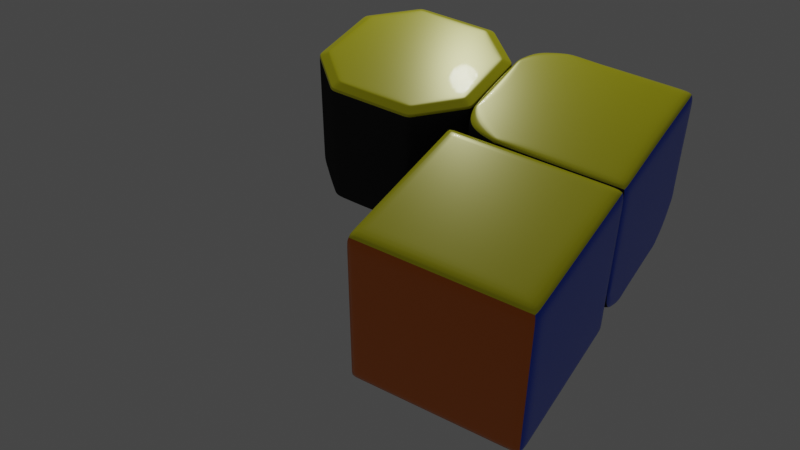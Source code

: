 # Source: 3x3.blend  (saved by Blender 2.90.8; exported with 4.5.12 LTS)
import bpy
from mathutils import Matrix  # noqa: F401  (used for matrix-valued properties, if any)

bpy.ops.wm.read_factory_settings(use_empty=True)
scene = bpy.context.scene
scene.name = 'Scene'

# ---- collections
col_collection = bpy.data.collections.new('Collection'); scene.collection.children.link(col_collection)

# ---- materials (node trees are filled in below, after node groups)
mat_black_primary = bpy.data.materials.new('Black Primary')
mat_black_primary.alpha_threshold = 0.0
mat_black_primary.line_color = (0.0, 0.0, 0.0, 1.0)
mat_yellow = bpy.data.materials.new('Yellow')
mat_yellow.alpha_threshold = 0.0
mat_yellow.line_color = (0.0, 0.0, 0.0, 1.0)
mat_blue = bpy.data.materials.new('Blue')
mat_blue.alpha_threshold = 0.0
mat_blue.line_color = (0.0, 0.0, 0.0, 1.0)
mat_orange = bpy.data.materials.new('Orange')
mat_orange.alpha_threshold = 0.0
mat_orange.line_color = (0.0, 0.0, 0.0, 1.0)

# ---- material node trees
mat_black_primary.use_nodes = True; mat_black_primary.node_tree.nodes.clear()
_N = mat_black_primary.node_tree.nodes; _L = mat_black_primary.node_tree.links
n0 = _N.new('ShaderNodeOutputMaterial'); n0.name = 'Material Output'; n0.location = (300, 300)
n1 = _N.new('ShaderNodeBsdfPrincipled'); n1.name = 'Principled BSDF'; n1.location = (10, 300)
n1.distribution = 'GGX'
n1.subsurface_method = 'BURLEY'
n1.inputs[0].default_value = (0.0331, 0.0331, 0.0331, 1.0)
n1.inputs[2].default_value = 0.8468
n1.inputs[3].default_value = 1.45
n1.inputs[13].default_value = 0.0
n1.inputs[27].default_value = (0.0, 0.0, 0.0, 1.0)
n1.inputs[28].default_value = 1.0
_L.new(n1.outputs[0], n0.inputs[0])
n0.is_active_output = True
mat_yellow.use_nodes = True; mat_yellow.node_tree.nodes.clear()
_N = mat_yellow.node_tree.nodes; _L = mat_yellow.node_tree.links
n0 = _N.new('ShaderNodeOutputMaterial'); n0.name = 'Material Output'; n0.location = (300, 300)
n1 = _N.new('ShaderNodeBsdfPrincipled'); n1.name = 'Principled BSDF'; n1.location = (10, 300)
n1.distribution = 'GGX'
n1.subsurface_method = 'BURLEY'
n1.inputs[0].default_value = (1.0, 0.9587, 0.0, 1.0)
n1.inputs[1].default_value = 0.04965
n1.inputs[2].default_value = 0.3078
n1.inputs[3].default_value = 1.45
n1.inputs[13].default_value = 0.5284
n1.inputs[19].default_value = 0.05142
n1.inputs[20].default_value = 0.03709
n1.inputs[27].default_value = (0.0, 0.0, 0.0, 1.0)
n1.inputs[28].default_value = 1.0
_L.new(n1.outputs[0], n0.inputs[0])
n0.is_active_output = True
mat_blue.use_nodes = True; mat_blue.node_tree.nodes.clear()
_N = mat_blue.node_tree.nodes; _L = mat_blue.node_tree.links
n0 = _N.new('ShaderNodeOutputMaterial'); n0.name = 'Material Output'; n0.location = (300, 300)
n1 = _N.new('ShaderNodeBsdfPrincipled'); n1.name = 'Principled BSDF.001'; n1.location = (-21, 262)
n1.distribution = 'GGX'
n1.subsurface_method = 'BURLEY'
n1.inputs[0].default_value = (0.004825, 0.07926, 0.8, 1.0)
n1.inputs[1].default_value = 0.04965
n1.inputs[2].default_value = 0.3078
n1.inputs[3].default_value = 1.45
n1.inputs[13].default_value = 0.5284
n1.inputs[19].default_value = 0.05142
n1.inputs[20].default_value = 0.03709
n1.inputs[27].default_value = (0.0, 0.0, 0.0, 1.0)
n1.inputs[28].default_value = 1.0
_L.new(n1.outputs[0], n0.inputs[0])
n0.is_active_output = True
mat_orange.use_nodes = True; mat_orange.node_tree.nodes.clear()
_N = mat_orange.node_tree.nodes; _L = mat_orange.node_tree.links
n0 = _N.new('ShaderNodeOutputMaterial'); n0.name = 'Material Output'; n0.location = (300, 300)
n1 = _N.new('ShaderNodeBsdfPrincipled'); n1.name = 'Principled BSDF.001'; n1.location = (-63, 298)
n1.distribution = 'GGX'
n1.subsurface_method = 'BURLEY'
n1.inputs[0].default_value = (0.8, 0.1822, 0.0, 1.0)
n1.inputs[1].default_value = 0.04965
n1.inputs[2].default_value = 0.3078
n1.inputs[3].default_value = 1.45
n1.inputs[13].default_value = 0.5284
n1.inputs[19].default_value = 0.05142
n1.inputs[20].default_value = 0.03709
n1.inputs[27].default_value = (0.0, 0.0, 0.0, 1.0)
n1.inputs[28].default_value = 1.0
_L.new(n1.outputs[0], n0.inputs[0])
n0.is_active_output = True

# ---- world
world_world = bpy.data.worlds.new('World'); scene.world = world_world
world_world.use_nodes = True; world_world.node_tree.nodes.clear()
_N = world_world.node_tree.nodes; _L = world_world.node_tree.links
n0 = _N.new('ShaderNodeOutputWorld'); n0.name = 'World Output'; n0.location = (300, 300)
n1 = _N.new('ShaderNodeBackground'); n1.name = 'Background'; n1.location = (10, 300)
n1.inputs[0].default_value = (0.05088, 0.05088, 0.05088, 1.0)
_L.new(n1.outputs[0], n0.inputs[0])
n0.is_active_output = True
world_world.color = (0.05088, 0.05088, 0.05088)
world_world.use_sun_shadow = False
world_world.sun_shadow_jitter_overblur = 0.0

# ---- cameras
cam_camera = bpy.data.cameras.new('Camera')

# ---- lights
light_point = bpy.data.lights.new('Point', 'POINT')
light_point.transmission_factor = 0.0
light_point.energy = 439.0
light_point.shadow_soft_size = 0.25
light_point.shadow_maximum_resolution = 0.006
light_point.use_absolute_resolution = True

# ---- meshes
me_cube_041 = bpy.data.meshes.new('Cube.041')
me_cube_041.from_pydata([(-1.0, 1.0, 1.0), (1.0, 1.0, 1.0), (-1.0, -0.7378, 1.0), (-0.7378, -1.0, 1.0), (0.7378, -1.0, 1.0), (1.0, -0.7378, 1.0), (-0.7378, 1.0, -1.0), (-1.0, 1.0, -0.7378), (-1.0, -0.7378, -0.7378), (1.0, 1.0, -0.7378), (0.7378, 1.0, -1.0), (1.0, -0.7378, -0.7378), (-0.7378, -0.4004, -1.0), (-0.7378, -1.0, -0.4004), (-1.0, -0.7378, -0.7378), (0.7378, -1.0, -0.4004), (0.7378, -0.4004, -1.0), (1.0, -0.7378, -0.7378)], [], [(8, 7, 6, 12, 14), (1, 9, 10, 6, 7, 0), (0, 2, 3, 4, 5, 1), (4, 15, 17, 11, 5), (1, 5, 11, 9), (17, 16, 10, 9, 11), (10, 16, 12, 6), (15, 4, 3, 13), (7, 8, 2, 0), (12, 13, 14), (15, 16, 17), (12, 16, 15, 13), (14, 13, 3, 2, 8)])
me_cube_041.polygons.foreach_set('use_smooth', [True] * 13)
me_cube_041.polygons.foreach_set('material_index', [0, 1, 2, 0, 0, 0, 0, 0, 0, 0, 0, 0, 0])
_k = {(0, 1): 0.6, (4, 5): 0.6, (9, 10): 0.6, (6, 7): 0.6, (2, 3): 0.6, (0, 7): 0.6, (0, 2): 0.6, (3, 4): 0.6, (1, 5): 0.6, (1, 9): 0.6, (6, 10): 0.6}
me_cube_041.attributes.new('crease_edge', 'FLOAT', 'EDGE').data.foreach_set('value', [_k.get((min(e.vertices), max(e.vertices)), 0.0) for e in me_cube_041.edges])
_uv = me_cube_041.uv_layers.new(name='UVMap')
_uv.uv.foreach_set('vector', [0.5922, 0.7828, 0.375, 0.7828, 0.375, 0.7172, 0.5501, 0.7172, 0.5922, 0.7828, 0.125, 0.5, 0.3422, 0.5, 0.375, 0.5328, 0.375, 0.7172, 0.3422, 0.75, 0.125, 0.75, 0.375, 0.0, 0.5922, 0.0, 0.625, 0.03278, 0.625, 0.2172, 0.5922, 0.25, 0.375, 0.25, 0.625, 0.25, 0.625, 0.4251, 0.5922, 0.4672, 0.5922, 0.4672, 0.5922, 0.25, 0.375, 0.25, 0.5922, 0.25, 0.5922, 0.4672, 0.375, 0.4672, 0.5922, 0.4672, 0.5501, 0.5328, 0.375, 0.5328, 0.375, 0.4672, 0.5922, 0.4672, 0.375, 0.5328, 0.5501, 0.5328, 0.5501, 0.7172, 0.375, 0.7172, 0.6999, 0.5328, 0.875, 0.5328, 0.875, 0.7172, 0.6999, 0.7172, 0.375, 0.7828, 0.5922, 0.7828, 0.5922, 1.0, 0.375, 1.0, 0.5501, 0.7172, 0.6, 0.7672, 0.5922, 0.7828, 0.625, 0.4578, 0.5501, 0.5328, 0.5922, 0.4672, 0.5501, 0.7172, 0.5501, 0.5328, 0.6999, 0.5328, 0.6999, 0.7172, 0.5922, 0.7828, 0.625, 0.8249, 0.625, 1.0, 0.5922, 1.0, 0.5922, 0.7828])
me_cube_041.materials.append(mat_black_primary)
me_cube_041.materials.append(mat_yellow)
me_cube_041.materials.append(mat_blue)
me_cube_041.use_remesh_fix_poles = True
me_cube_041.use_remesh_preserve_attributes = False
me_cube_041.use_mirror_vertex_groups = False
me_cube_041.update()
me_cube_043 = bpy.data.meshes.new('Cube.043')
me_cube_043.from_pydata([(-1.0, 1.0, 1.0), (-1.0, -1.0, 1.0), (1.0, 1.0, 1.0), (1.0, -1.0, 1.0), (-1.0, 1.0, -1.0), (-1.0, -1.0, -1.0), (1.0, 1.0, -1.0), (1.0, -1.0, -1.0)], [], [(2, 3, 7, 6), (6, 7, 5, 4), (7, 3, 1, 5), (2, 6, 4, 0), (0, 1, 3, 2), (4, 5, 1, 0)])
me_cube_043.polygons.foreach_set('use_smooth', [True] * 6)
me_cube_043.polygons.foreach_set('material_index', [0, 0, 0, 1, 2, 3])
_k = {(0, 2): 0.6, (0, 1): 0.6, (1, 3): 0.69804, (2, 3): 0.69804, (2, 6): 0.69804, (3, 7): 0.69804, (6, 7): 0.69804, (4, 6): 0.69804, (5, 7): 0.69804, (4, 5): 0.69804, (0, 4): 0.6, (1, 5): 0.69804}
me_cube_043.attributes.new('crease_edge', 'FLOAT', 'EDGE').data.foreach_set('value', [_k.get((min(e.vertices), max(e.vertices)), 0.0) for e in me_cube_043.edges])
_uv = me_cube_043.uv_layers.new(name='UVMap')
_uv.uv.foreach_set('vector', [0.375, 0.25, 0.625, 0.25, 0.625, 0.5, 0.375, 0.5, 0.375, 0.5, 0.625, 0.5, 0.625, 0.75, 0.375, 0.75, 0.625, 0.5, 0.875, 0.5, 0.875, 0.75, 0.625, 0.75, 0.125, 0.5, 0.375, 0.5, 0.375, 0.75, 0.125, 0.75, 0.375, 0.0, 0.625, 0.0, 0.625, 0.25, 0.375, 0.25, 0.375, 0.75, 0.625, 0.75, 0.625, 1.0, 0.375, 1.0])
me_cube_043.materials.append(mat_black_primary)
me_cube_043.materials.append(mat_yellow)
me_cube_043.materials.append(mat_blue)
me_cube_043.materials.append(mat_orange)
me_cube_043.use_remesh_fix_poles = True
me_cube_043.use_remesh_preserve_attributes = False
me_cube_043.use_mirror_vertex_groups = False
me_cube_043.update()
me_cube_057 = bpy.data.meshes.new('Cube.057')
me_cube_057.from_pydata([(-0.4586, 0.5114, 0.9146), (-0.9146, 0.5114, 0.4586), (0.9146, 0.5114, 0.4586), (0.4586, 0.5114, 0.9146), (-0.9146, 0.5114, -0.4586), (-0.4586, 0.5114, -0.9146), (0.4586, 0.5114, -0.9146), (0.9146, 0.5114, -0.4586), (-0.8921, 1.0, 0.4492), (-1.0, 0.9479, 0.4939), (-0.4492, 1.0, 0.8921), (-0.4939, 0.9479, 1.0), (0.4492, 1.0, 0.8921), (0.4939, 0.9479, 1.0), (0.8921, 1.0, 0.4492), (1.0, 0.9479, 0.4939), (-0.4492, 1.0, -0.8921), (-0.4939, 0.9479, -1.0), (-0.8921, 1.0, -0.4492), (-1.0, 0.9479, -0.4939), (0.8921, 1.0, -0.4492), (1.0, 0.9479, -0.4939), (0.4492, 1.0, -0.8921), (0.4939, 0.9479, -1.0), (-0.4939, -0.6, -1.0), (-1.0, -0.6, -0.4939), (1.0, -0.6, -0.4939), (0.4939, -0.6, -1.0), (-1.0, -0.6, 0.4939), (-0.4939, -0.6, 1.0), (0.4939, -0.6, 1.0), (1.0, -0.6, 0.4939), (-0.4732, -0.6, -0.95), (-0.95, -0.6, -0.4732), (0.95, -0.6, -0.4732), (0.4732, -0.6, -0.95), (-0.95, -0.6, 0.4732), (-0.4732, -0.6, 0.95), (0.4732, -0.6, 0.95), (0.95, -0.6, 0.4732)], [], [(31, 15, 13, 30), (4, 5, 6, 7, 2, 3, 0, 1), (25, 19, 17, 24), (29, 30, 13, 11), (21, 26, 27, 23), (17, 23, 27, 24), (19, 25, 28, 9), (26, 21, 15, 31), (8, 10, 12, 14, 20, 22, 16, 18), (18, 16, 17, 19), (22, 20, 21, 23), (10, 8, 9, 11), (14, 12, 13, 15), (8, 18, 19, 9), (11, 13, 12, 10), (15, 21, 20, 14), (23, 17, 16, 22), (9, 28, 29, 11), (32, 33, 25, 24), (34, 35, 27, 26), (36, 37, 29, 28), (38, 39, 31, 30), (33, 36, 28, 25), (37, 38, 30, 29), (39, 34, 26, 31), (35, 32, 24, 27), (5, 4, 33, 32), (7, 6, 35, 34), (1, 0, 37, 36), (3, 2, 39, 38), (4, 1, 36, 33), (0, 3, 38, 37), (2, 7, 34, 39), (6, 5, 32, 35)])
me_cube_057.polygons.foreach_set('use_smooth', [True] * 34)
me_cube_057.polygons.foreach_set('material_index', [0, 0, 0, 0, 0, 0, 0, 0, 1, 1, 1, 1, 1, 1, 1, 1, 1, 0, 0, 0, 0, 0, 0, 0, 0, 0, 0, 0, 0, 0, 0, 0, 0, 0])
_k = {(24, 25): 0.6, (26, 27): 0.6, (28, 29): 0.6, (30, 31): 0.6, (25, 28): 0.6, (29, 30): 0.6, (26, 31): 0.6, (24, 27): 0.6, (18, 19): 0.6, (16, 18): 0.6, (16, 17): 0.6, (17, 19): 0.6, (22, 23): 0.6, (20, 22): 0.6, (20, 21): 0.6, (21, 23): 0.6, (10, 11): 0.6, (8, 10): 0.6, (8, 9): 0.6, (9, 11): 0.6, (14, 15): 0.6, (12, 14): 0.6, (12, 13): 0.6, (13, 15): 0.6, (8, 18): 0.6, (9, 19): 0.6, (11, 13): 0.6, (10, 12): 0.6, (15, 21): 0.6, (14, 20): 0.6, (17, 23): 0.6, (16, 22): 0.6, (9, 28): 0.6, (11, 29): 0.6, (19, 25): 0.6, (13, 30): 0.6, (15, 31): 0.6, (21, 26): 0.6, (17, 24): 0.6, (23, 27): 0.6, (32, 33): 0.6, (34, 35): 0.6, (36, 37): 0.6, (38, 39): 0.6, (33, 36): 0.6, (37, 38): 0.6, (34, 39): 0.6, (32, 35): 0.6, (4, 5): 0.6, (6, 7): 0.6, (0, 1): 0.6, (2, 3): 0.6, (1, 4): 0.6, (0, 3): 0.6, (2, 7): 0.6, (5, 6): 0.6}
me_cube_057.attributes.new('crease_edge', 'FLOAT', 'EDGE').data.foreach_set('value', [_k.get((min(e.vertices), max(e.vertices)), 0.0) for e in me_cube_057.edges])
_uv = me_cube_057.uv_layers.new(name='UVMap')
_uv.uv.foreach_set('vector', [0.625, 0.75, 0.625, 0.9865, 0.5617, 0.9865, 0.5617, 0.75, 0.3857, 0.5677, 0.4427, 0.5107, 0.5573, 0.5107, 0.6143, 0.5677, 0.6143, 0.6823, 0.5573, 0.7393, 0.4427, 0.7393, 0.3857, 0.6823, 0.375, 0.5633, 0.1385, 0.5633, 0.1385, 0.5, 0.375, 0.5, 0.4383, 0.75, 0.5617, 0.75, 0.5617, 0.9865, 0.4383, 0.9865, 0.625, 0.2635, 0.625, 0.5, 0.5617, 0.5, 0.5617, 0.2635, 0.4383, 0.2635, 0.5617, 0.2635, 0.5617, 0.5, 0.4383, 0.5, 0.1385, 0.5633, 0.375, 0.5633, 0.375, 0.6867, 0.1385, 0.6867, 0.625, 0.5633, 0.8615, 0.5633, 0.8615, 0.6867, 0.625, 0.6867, 0.3885, 0.06885, 0.4438, 0.01349, 0.5562, 0.01349, 0.6115, 0.06885, 0.6115, 0.1812, 0.5562, 0.2365, 0.4438, 0.2365, 0.3885, 0.1812, 0.3885, 0.1812, 0.4438, 0.2365, 0.4383, 0.25, 0.375, 0.1867, 0.5562, 0.2365, 0.6115, 0.1812, 0.625, 0.1867, 0.5617, 0.25, 0.4438, 0.01349, 0.3885, 0.06885, 0.375, 0.06326, 0.4383, 0.0, 0.6115, 0.06885, 0.5562, 0.01349, 0.5617, 0.0, 0.625, 0.06326, 0.3885, 0.06885, 0.3885, 0.1812, 0.375, 0.1867, 0.375, 0.06326, 0.4383, 0.0, 0.5617, 0.0, 0.5562, 0.01349, 0.4438, 0.01349, 0.625, 0.06326, 0.625, 0.1867, 0.6115, 0.1812, 0.6115, 0.06885, 0.5617, 0.2635, 0.4383, 0.2635, 0.4438, 0.2365, 0.5562, 0.2365, 0.1385, 0.6867, 0.375, 0.6867, 0.375, 0.75, 0.1385, 0.75, 0.4408, 0.5062, 0.3812, 0.5658, 0.375, 0.5633, 0.4383, 0.5, 0.6187, 0.5658, 0.5592, 0.5062, 0.5617, 0.5, 0.625, 0.5633, 0.3812, 0.6842, 0.4408, 0.7437, 0.4383, 0.75, 0.375, 0.6867, 0.5592, 0.7438, 0.6187, 0.6842, 0.625, 0.6867, 0.5617, 0.75, 0.3812, 0.5658, 0.3812, 0.6842, 0.375, 0.6867, 0.375, 0.5633, 0.4408, 0.7437, 0.5592, 0.7438, 0.5617, 0.75, 0.4383, 0.75, 0.6187, 0.6842, 0.6187, 0.5658, 0.625, 0.5633, 0.625, 0.6867, 0.5592, 0.5062, 0.4408, 0.5062, 0.4383, 0.5, 0.5617, 0.5, 0.4427, 0.5107, 0.3857, 0.5677, 0.3812, 0.5658, 0.4408, 0.5062, 0.6143, 0.5677, 0.5573, 0.5107, 0.5592, 0.5062, 0.6187, 0.5658, 0.3857, 0.6823, 0.4427, 0.7393, 0.4408, 0.7437, 0.3812, 0.6842, 0.5573, 0.7393, 0.6143, 0.6823, 0.6187, 0.6842, 0.5592, 0.7438, 0.3857, 0.5677, 0.3857, 0.6823, 0.3812, 0.6842, 0.3812, 0.5658, 0.4427, 0.7393, 0.5573, 0.7393, 0.5592, 0.7438, 0.4408, 0.7437, 0.6143, 0.6823, 0.6143, 0.5677, 0.6187, 0.5658, 0.6187, 0.6842, 0.5573, 0.5107, 0.4427, 0.5107, 0.4408, 0.5062, 0.5592, 0.5062])
me_cube_057.materials.append(mat_black_primary)
me_cube_057.materials.append(mat_yellow)
me_cube_057.use_remesh_fix_poles = True
me_cube_057.use_remesh_preserve_attributes = False
me_cube_057.use_mirror_vertex_groups = False
me_cube_057.update()

# ---- objects
ob_edge = bpy.data.objects.new('Edge', me_cube_041)
ob_corner = bpy.data.objects.new('Corner', me_cube_043)
ob_center = bpy.data.objects.new('Center', me_cube_057)
ob_camera = bpy.data.objects.new('Camera', cam_camera)
ob_point = bpy.data.objects.new('Point', light_point)

# ---- transforms, parenting, visibility, modifiers, constraints
ob_edge.location = (0.0, 2.0, 2.0)
ob_edge.scale = (1.0, 1.0, 1.0)
ob_edge.lineart.crease_threshold = 0.0
_m = ob_edge.modifiers.new('Subdivision', 'SUBSURF')
_m.uv_smooth = 'PRESERVE_CORNERS'
_m.quality = 5
_m.levels = 5
_m.render_levels = 5
ob_corner.location = (-2.0, 2.0, 2.0)
ob_corner.lineart.crease_threshold = 0.0
_m = ob_corner.modifiers.new('Subdivision', 'SUBSURF')
_m.uv_smooth = 'PRESERVE_CORNERS'
_m.quality = 5
_m.levels = 5
_m.render_levels = 5
ob_center.location = (1.192e-07, 2.0, -3.576e-07)
ob_center.lineart.crease_threshold = 0.0
_m = ob_center.modifiers.new('Subdivision', 'SUBSURF')
_m.uv_smooth = 'PRESERVE_CORNERS'
_m.quality = 5
_m.levels = 5
_m.render_levels = 5
ob_camera.location = (-9.343, 10.0, 5.404)
ob_camera.rotation_euler = (-0.7322, -1.028, 0.005832)
ob_camera.lineart.crease_threshold = 0.0
ob_point.location = (5.303, 7.141, -2.064)
ob_point.rotation_euler = (1.571, 1.571, 0.0)
ob_point.lineart.crease_threshold = 0.0

# ---- collection membership
col_collection.objects.link(ob_edge)
col_collection.objects.link(ob_corner)
col_collection.objects.link(ob_center)
col_collection.objects.link(ob_camera)
col_collection.objects.link(ob_point)

# ---- scene / render settings (as saved in the file)
scene.camera = ob_camera
scene.frame_start = 1; scene.frame_end = 250; scene.frame_set(1)
scene.render.engine = 'CYCLES'
scene.cycles.samples = 32
scene.cycles.sampling_pattern = 'TABULATED_SOBOL'
scene.cycles.use_light_tree = False
scene.cycles.use_animated_seed = True
scene.view_settings.view_transform = 'Filmic'
bpy.context.view_layer.update()
